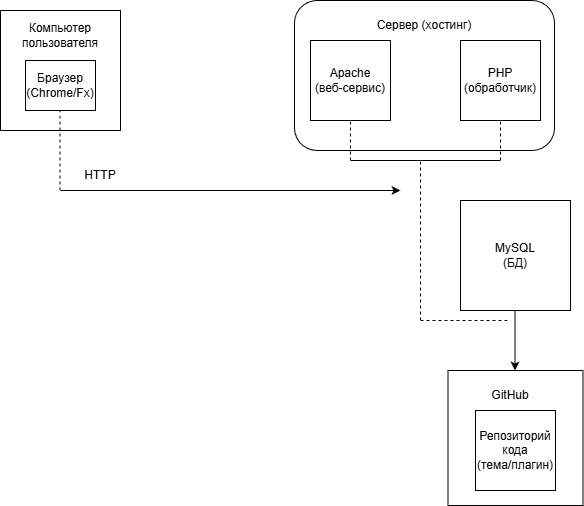

The diagram above was exported from draw.io. Its source (the exported page's mxGraphModel, read from the mxfile embedded in the PNG):
<mxGraphModel dx="1030" dy="568" grid="1" gridSize="10" guides="1" tooltips="1" connect="1" arrows="1" fold="1" page="1" pageScale="1" pageWidth="827" pageHeight="1169" math="0" shadow="0">
  <root>
    <mxCell id="0" />
    <mxCell id="1" parent="0" />
    <mxCell id="1BxOCITUW4YICKDTIEBs-1" parent="1" style="whiteSpace=wrap;html=1;aspect=fixed;" value="" vertex="1">
      <mxGeometry height="120" width="120" x="120" y="70" as="geometry" />
    </mxCell>
    <mxCell id="1BxOCITUW4YICKDTIEBs-2" parent="1" style="text;html=1;whiteSpace=wrap;strokeColor=none;fillColor=none;align=center;verticalAlign=middle;rounded=0;" value="Компьютер пользователя" vertex="1">
      <mxGeometry height="50" width="100" x="130" y="70" as="geometry" />
    </mxCell>
    <mxCell id="1BxOCITUW4YICKDTIEBs-5" parent="1" style="rounded=0;whiteSpace=wrap;html=1;" value="" vertex="1">
      <mxGeometry height="50" width="70" x="145" y="120" as="geometry" />
    </mxCell>
    <mxCell id="1BxOCITUW4YICKDTIEBs-3" parent="1" style="text;html=1;whiteSpace=wrap;strokeColor=none;fillColor=none;align=center;verticalAlign=middle;rounded=0;" value="Браузер&lt;div&gt;(Chrome/Fx)&lt;/div&gt;" vertex="1">
      <mxGeometry height="30" width="60" x="150" y="130" as="geometry" />
    </mxCell>
    <mxCell id="1BxOCITUW4YICKDTIEBs-7" edge="1" parent="1" style="endArrow=none;dashed=1;html=1;rounded=0;" value="">
      <mxGeometry height="50" relative="1" width="50" as="geometry">
        <mxPoint x="179.5" y="250" as="sourcePoint" />
        <mxPoint x="179.5" y="170" as="targetPoint" />
      </mxGeometry>
    </mxCell>
    <mxCell id="1BxOCITUW4YICKDTIEBs-9" edge="1" parent="1" style="endArrow=classic;html=1;rounded=0;" value="">
      <mxGeometry height="50" relative="1" width="50" as="geometry">
        <mxPoint x="180" y="250" as="sourcePoint" />
        <mxPoint x="520" y="250" as="targetPoint" />
      </mxGeometry>
    </mxCell>
    <mxCell id="1BxOCITUW4YICKDTIEBs-10" parent="1" style="text;html=1;whiteSpace=wrap;strokeColor=none;fillColor=none;align=center;verticalAlign=middle;rounded=0;" value="HTTP" vertex="1">
      <mxGeometry height="30" width="60" x="190" y="220" as="geometry" />
    </mxCell>
    <mxCell id="1BxOCITUW4YICKDTIEBs-12" parent="1" style="rounded=1;whiteSpace=wrap;html=1;" value="" vertex="1">
      <mxGeometry height="150" width="260" x="414" y="60" as="geometry" />
    </mxCell>
    <mxCell id="1BxOCITUW4YICKDTIEBs-13" parent="1" style="text;html=1;whiteSpace=wrap;strokeColor=none;fillColor=none;align=center;verticalAlign=middle;rounded=0;" value="Сервер (хостинг)" vertex="1">
      <mxGeometry height="30" width="140" x="474" y="70" as="geometry" />
    </mxCell>
    <mxCell id="1BxOCITUW4YICKDTIEBs-14" parent="1" style="whiteSpace=wrap;html=1;aspect=fixed;" value="" vertex="1">
      <mxGeometry height="80" width="80" x="430" y="100" as="geometry" />
    </mxCell>
    <mxCell id="1BxOCITUW4YICKDTIEBs-15" parent="1" style="whiteSpace=wrap;html=1;aspect=fixed;" value="" vertex="1">
      <mxGeometry height="80" width="80" x="580" y="100" as="geometry" />
    </mxCell>
    <mxCell id="1BxOCITUW4YICKDTIEBs-16" parent="1" style="text;html=1;whiteSpace=wrap;strokeColor=none;fillColor=none;align=center;verticalAlign=middle;rounded=0;" value="Apache&lt;div&gt;(веб-сервис)&lt;/div&gt;" vertex="1">
      <mxGeometry height="30" width="90" x="425" y="125" as="geometry" />
    </mxCell>
    <mxCell id="1BxOCITUW4YICKDTIEBs-17" parent="1" style="text;html=1;whiteSpace=wrap;strokeColor=none;fillColor=none;align=center;verticalAlign=middle;rounded=0;" value="PHP&lt;div&gt;(обработчик)&lt;/div&gt;" vertex="1">
      <mxGeometry height="30" width="70" x="585" y="125" as="geometry" />
    </mxCell>
    <mxCell id="1BxOCITUW4YICKDTIEBs-18" edge="1" parent="1" style="endArrow=none;dashed=1;html=1;rounded=0;" target="1BxOCITUW4YICKDTIEBs-14" value="">
      <mxGeometry height="50" relative="1" width="50" as="geometry">
        <mxPoint x="470" y="220" as="sourcePoint" />
        <mxPoint x="490" y="180" as="targetPoint" />
      </mxGeometry>
    </mxCell>
    <mxCell id="1BxOCITUW4YICKDTIEBs-19" edge="1" parent="1" style="endArrow=none;dashed=1;html=1;rounded=0;entryX=0.5;entryY=1;entryDx=0;entryDy=0;" target="1BxOCITUW4YICKDTIEBs-15" value="">
      <mxGeometry height="50" relative="1" width="50" as="geometry">
        <mxPoint x="620" y="220" as="sourcePoint" />
        <mxPoint x="630" y="180" as="targetPoint" />
      </mxGeometry>
    </mxCell>
    <mxCell id="1BxOCITUW4YICKDTIEBs-20" edge="1" parent="1" style="endArrow=none;html=1;rounded=0;" value="">
      <mxGeometry height="50" relative="1" width="50" as="geometry">
        <mxPoint x="470" y="220" as="sourcePoint" />
        <mxPoint x="620" y="220" as="targetPoint" />
      </mxGeometry>
    </mxCell>
    <mxCell id="1BxOCITUW4YICKDTIEBs-21" edge="1" parent="1" style="endArrow=none;dashed=1;html=1;rounded=0;" value="">
      <mxGeometry height="50" relative="1" width="50" as="geometry">
        <mxPoint x="540" y="380" as="sourcePoint" />
        <mxPoint x="540" y="220" as="targetPoint" />
      </mxGeometry>
    </mxCell>
    <mxCell id="1BxOCITUW4YICKDTIEBs-22" parent="1" style="whiteSpace=wrap;html=1;aspect=fixed;" value="" vertex="1">
      <mxGeometry height="110" width="110" x="580" y="260" as="geometry" />
    </mxCell>
    <mxCell id="1BxOCITUW4YICKDTIEBs-24" parent="1" style="text;html=1;whiteSpace=wrap;strokeColor=none;fillColor=none;align=center;verticalAlign=middle;rounded=0;" value="MySQL&lt;div&gt;(БД)&lt;/div&gt;" vertex="1">
      <mxGeometry height="30" width="60" x="605" y="300" as="geometry" />
    </mxCell>
    <mxCell id="1BxOCITUW4YICKDTIEBs-26" edge="1" parent="1" style="endArrow=classic;html=1;rounded=0;" value="">
      <mxGeometry height="50" relative="1" width="50" as="geometry">
        <mxPoint x="634.5" y="370" as="sourcePoint" />
        <mxPoint x="634.5" y="430" as="targetPoint" />
      </mxGeometry>
    </mxCell>
    <mxCell id="1BxOCITUW4YICKDTIEBs-27" edge="1" parent="1" style="endArrow=none;dashed=1;html=1;rounded=0;" value="">
      <mxGeometry height="50" relative="1" width="50" as="geometry">
        <mxPoint x="540" y="380" as="sourcePoint" />
        <mxPoint x="630" y="380" as="targetPoint" />
      </mxGeometry>
    </mxCell>
    <mxCell id="1BxOCITUW4YICKDTIEBs-28" parent="1" style="whiteSpace=wrap;html=1;aspect=fixed;" value="" vertex="1">
      <mxGeometry height="135" width="135" x="567.5" y="430" as="geometry" />
    </mxCell>
    <mxCell id="1BxOCITUW4YICKDTIEBs-29" parent="1" style="text;html=1;whiteSpace=wrap;strokeColor=none;fillColor=none;align=center;verticalAlign=middle;rounded=0;" value="GitHub" vertex="1">
      <mxGeometry height="30" width="60" x="600" y="440" as="geometry" />
    </mxCell>
    <mxCell id="1BxOCITUW4YICKDTIEBs-30" parent="1" style="whiteSpace=wrap;html=1;aspect=fixed;" value="" vertex="1">
      <mxGeometry height="80" width="80" x="595" y="470" as="geometry" />
    </mxCell>
    <mxCell id="1BxOCITUW4YICKDTIEBs-31" parent="1" style="text;html=1;whiteSpace=wrap;strokeColor=none;fillColor=none;align=center;verticalAlign=middle;rounded=0;" value="Репозиторий кода&lt;div&gt;(тема/плагин)&lt;/div&gt;" vertex="1">
      <mxGeometry height="30" width="90" x="590" y="495" as="geometry" />
    </mxCell>
  </root>
</mxGraphModel>